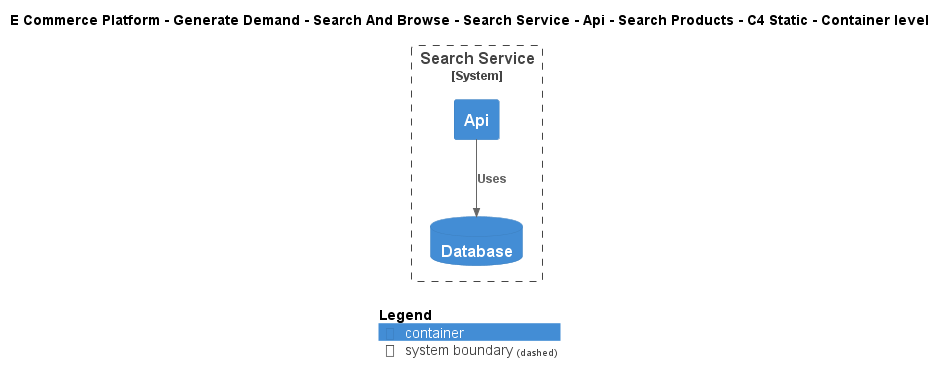

The diagram above was rendered by PlantUML. Its source (embedded in the PNG):
@startuml
!include ..\..\..\..\..\..\..\..\..\.c4s\C4_Container.puml

AddElementTag("c4interflow:lifecycle:new", $bgColor=green, $fontColor=#ffffff, $borderColor=green, $shadowing="False")
AddElementTag("c4interflow:lifecycle:changed", $bgColor=orange, $fontColor=#ffffff, $borderColor=orange, $shadowing="False")
AddElementTag("c4interflow:lifecycle:removed", $bgColor=red, $fontColor=#ffffff, $borderColor=red, $shadowing="False")

AddRelTag("c4interflow:lifecycle:new", $textColor=green, $lineColor=green)
AddRelTag("c4interflow:lifecycle:changed", $textColor=orange, $lineColor=orange)
AddRelTag("c4interflow:lifecycle:removed", $textColor=red, $lineColor=red)

SHOW_PERSON_PORTRAIT()
LAYOUT_TOP_DOWN()

skinparam linetype polyline

title E Commerce Platform - Generate Demand - Search And Browse - Search Service - Api - Search Products - C4 Static - Container level


System_Boundary(ECommercePlatform.GenerateDemand.SearchAndBrowse.SoftwareSystems.SearchService, "Search Service") {
    Container(ECommercePlatform.GenerateDemand.SearchAndBrowse.SoftwareSystems.SearchService.Containers.Api, "Api", "", "")
    ContainerDb(ECommercePlatform.GenerateDemand.SearchAndBrowse.SoftwareSystems.SearchService.Containers.Database, "Database", "", "")
}

Rel(ECommercePlatform.GenerateDemand.SearchAndBrowse.SoftwareSystems.SearchService.Containers.Api, ECommercePlatform.GenerateDemand.SearchAndBrowse.SoftwareSystems.SearchService.Containers.Database, "Uses")


SHOW_LEGEND()
@enduml